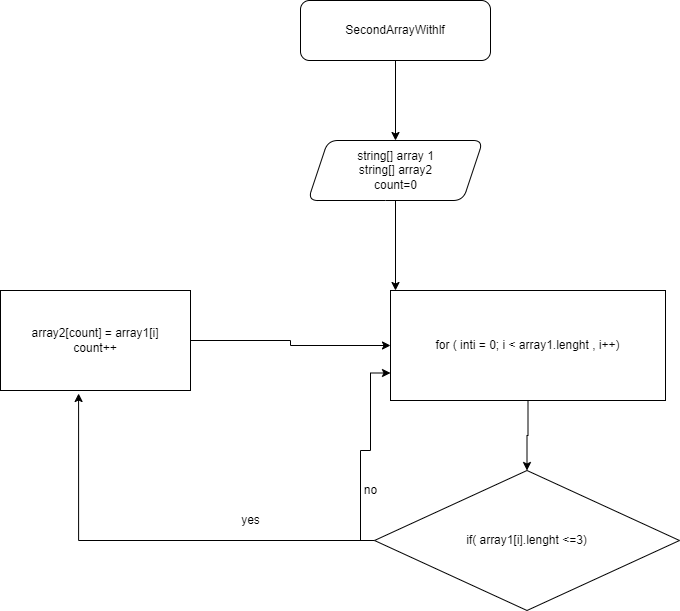

The diagram above was exported from draw.io. Its source (the exported page's mxGraphModel, read from the mxfile embedded in the PNG):
<mxGraphModel dx="1102" dy="865" grid="1" gridSize="10" guides="1" tooltips="1" connect="1" arrows="1" fold="1" page="1" pageScale="1" pageWidth="827" pageHeight="1169" math="0" shadow="0">
  <root>
    <mxCell id="0" />
    <mxCell id="1" parent="0" />
    <mxCell id="VC__UnD4cC7YkexvrEu4-3" value="" style="edgeStyle=orthogonalEdgeStyle;rounded=0;orthogonalLoop=1;jettySize=auto;html=1;" parent="1" source="VC__UnD4cC7YkexvrEu4-1" target="VC__UnD4cC7YkexvrEu4-2" edge="1">
      <mxGeometry relative="1" as="geometry" />
    </mxCell>
    <mxCell id="VC__UnD4cC7YkexvrEu4-1" value="&lt;div style=&quot;text-align: left&quot;&gt;SecondArrayWithlf&lt;/div&gt;" style="rounded=1;whiteSpace=wrap;html=1;" parent="1" vertex="1">
      <mxGeometry x="340" y="10" width="190" height="60" as="geometry" />
    </mxCell>
    <mxCell id="VC__UnD4cC7YkexvrEu4-5" value="" style="edgeStyle=orthogonalEdgeStyle;rounded=0;orthogonalLoop=1;jettySize=auto;html=1;" parent="1" source="VC__UnD4cC7YkexvrEu4-2" edge="1">
      <mxGeometry relative="1" as="geometry">
        <mxPoint x="435" y="300" as="targetPoint" />
      </mxGeometry>
    </mxCell>
    <mxCell id="VC__UnD4cC7YkexvrEu4-2" value="string[] array 1&lt;br&gt;string[] array2&lt;br&gt;count=0" style="shape=parallelogram;perimeter=parallelogramPerimeter;whiteSpace=wrap;html=1;fixedSize=1;rounded=1;" parent="1" vertex="1">
      <mxGeometry x="347.5" y="150" width="175" height="60" as="geometry" />
    </mxCell>
    <mxCell id="VC__UnD4cC7YkexvrEu4-10" value="" style="edgeStyle=orthogonalEdgeStyle;rounded=0;orthogonalLoop=1;jettySize=auto;html=1;" parent="1" source="VC__UnD4cC7YkexvrEu4-7" target="VC__UnD4cC7YkexvrEu4-8" edge="1">
      <mxGeometry relative="1" as="geometry" />
    </mxCell>
    <mxCell id="VC__UnD4cC7YkexvrEu4-7" value="for ( inti = 0; i &amp;lt; array1.lenght , i++)" style="rounded=0;whiteSpace=wrap;html=1;strokeColor=#000000;" parent="1" vertex="1">
      <mxGeometry x="430" y="300" width="275" height="110" as="geometry" />
    </mxCell>
    <mxCell id="VC__UnD4cC7YkexvrEu4-13" style="edgeStyle=orthogonalEdgeStyle;rounded=0;orthogonalLoop=1;jettySize=auto;html=1;entryX=0.411;entryY=1.03;entryDx=0;entryDy=0;entryPerimeter=0;" parent="1" source="VC__UnD4cC7YkexvrEu4-8" target="VC__UnD4cC7YkexvrEu4-11" edge="1">
      <mxGeometry relative="1" as="geometry" />
    </mxCell>
    <mxCell id="VC__UnD4cC7YkexvrEu4-14" style="edgeStyle=orthogonalEdgeStyle;rounded=0;orthogonalLoop=1;jettySize=auto;html=1;entryX=0;entryY=0.75;entryDx=0;entryDy=0;" parent="1" source="VC__UnD4cC7YkexvrEu4-8" target="VC__UnD4cC7YkexvrEu4-7" edge="1">
      <mxGeometry relative="1" as="geometry">
        <Array as="points">
          <mxPoint x="400" y="550" />
          <mxPoint x="400" y="460" />
          <mxPoint x="410" y="460" />
          <mxPoint x="410" y="383" />
        </Array>
      </mxGeometry>
    </mxCell>
    <mxCell id="VC__UnD4cC7YkexvrEu4-8" value="if( array1[i].lenght &amp;lt;=3)" style="rhombus;whiteSpace=wrap;html=1;strokeColor=#000000;" parent="1" vertex="1">
      <mxGeometry x="414" y="480" width="305" height="140" as="geometry" />
    </mxCell>
    <mxCell id="VC__UnD4cC7YkexvrEu4-12" style="edgeStyle=orthogonalEdgeStyle;rounded=0;orthogonalLoop=1;jettySize=auto;html=1;entryX=0;entryY=0.5;entryDx=0;entryDy=0;" parent="1" source="VC__UnD4cC7YkexvrEu4-11" target="VC__UnD4cC7YkexvrEu4-7" edge="1">
      <mxGeometry relative="1" as="geometry" />
    </mxCell>
    <mxCell id="VC__UnD4cC7YkexvrEu4-11" value="array2[count] = array1[i]&lt;br&gt;count++" style="rounded=0;whiteSpace=wrap;html=1;strokeColor=#000000;" parent="1" vertex="1">
      <mxGeometry x="40" y="300" width="190" height="100" as="geometry" />
    </mxCell>
    <mxCell id="VC__UnD4cC7YkexvrEu4-15" value="no" style="text;html=1;align=center;verticalAlign=middle;resizable=0;points=[];autosize=1;strokeColor=none;fillColor=none;" parent="1" vertex="1">
      <mxGeometry x="395" y="490" width="30" height="20" as="geometry" />
    </mxCell>
    <mxCell id="VC__UnD4cC7YkexvrEu4-16" value="yes" style="text;html=1;align=center;verticalAlign=middle;resizable=0;points=[];autosize=1;strokeColor=none;fillColor=none;" parent="1" vertex="1">
      <mxGeometry x="275" y="520" width="30" height="20" as="geometry" />
    </mxCell>
  </root>
</mxGraphModel>